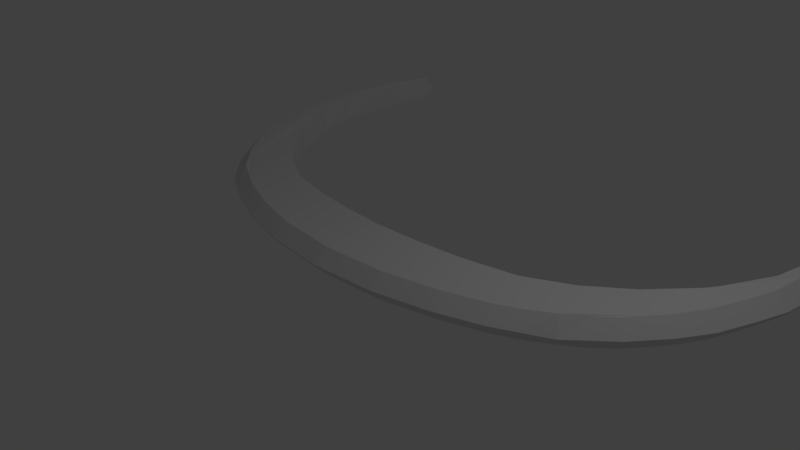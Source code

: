 # Source: razor.blend  (saved by Blender 2.77.0; exported with 4.5.12 LTS)
import bpy
from mathutils import Matrix  # noqa: F401  (used for matrix-valued properties, if any)

bpy.ops.wm.read_factory_settings(use_empty=True)
scene = bpy.context.scene
scene.name = 'Scene'

# ---- collections
col_collection_1 = bpy.data.collections.new('Collection 1'); scene.collection.children.link(col_collection_1)

# ---- world
world_world = bpy.data.worlds.new('World'); scene.world = world_world
world_world.color = (0.05088, 0.05088, 0.05088)
world_world.use_sun_shadow = False
world_world.sun_shadow_jitter_overblur = 0.0
world_world.cycles.sampling_method = 'MANUAL'

# ---- cameras
cam_camera = bpy.data.cameras.new('Camera')
cam_camera.clip_end = 100.0
cam_camera.lens = 35.0
cam_camera.sensor_width = 32.0
cam_camera.sensor_height = 18.0
cam_camera.ortho_scale = 7.314
cam_camera.dof.focus_distance = 0.0
cam_camera.dof.aperture_fstop = 128.0

# ---- lights
light_lamp = bpy.data.lights.new('Lamp', 'POINT')
light_lamp.transmission_factor = 0.0
light_lamp.cutoff_distance = 30.0
light_lamp.energy = 100.0
light_lamp.shadow_buffer_clip_start = 1.001
light_lamp.shadow_soft_size = 0.1
light_lamp.shadow_maximum_resolution = 0.006
light_lamp.use_absolute_resolution = True

# ---- meshes
me_plane = bpy.data.meshes.new('Plane')
me_plane.from_pydata([(2.637, 0.7251, -0.05633), (4.271, 4.409, -0.01241), (4.249, 3.201, -0.03168), (1.297, 0.2291, -0.02959), (0.0, 0.09009, 0.0), (0.0, -0.3333, 0.0), (3.708, 1.759, -0.05912), (4.19, 4.585, -0.036), (0.0, -0.3333, 0.0), (4.099, 2.514, -0.04809), (4.273, 3.881, -0.03384), (3.991, 5.116, 0.1753), (3.163, 1.145, -0.06041), (0.6532, 0.1397, -0.01479), (2.049, 0.4019, -0.04296), (0.0, -0.6627, 0.0), (0.0, -0.1216, 0.0), (4.122, 4.858, -0.01831), (4.261, 4.262, -0.03492), (4.137, 4.784, -0.03011), (4.205, 4.625, -0.01536), (4.099, 2.514, 0.351), (3.708, 1.759, 0.3399), (4.273, 3.881, 0.3652), (4.249, 3.201, 0.3674), (4.137, 4.784, 0.369), (4.19, 4.585, 0.3631), (4.322, 3.981, 0.388), (4.275, 4.409, 0.3867), (3.163, 1.145, 0.3387), (2.637, 0.7251, 0.3427), (0.6532, 0.1397, 0.3843), (0.0, 0.09009, 0.3991), (2.049, 0.4019, 0.3561), (1.297, 0.2291, 0.3695), (0.0, -0.6627, 0.3991), (0.0, -0.3333, 0.3991), (0.0, -0.1216, 0.3991), (4.261, 4.262, 0.3641), (4.128, 4.861, 0.3817), (4.211, 4.625, 0.3837), (4.3, 4.195, -0.01173), (4.068, 4.974, -0.01327), (4.171, 4.742, -0.01683), (4.233, 4.517, -0.01388), (4.303, 4.195, 0.3873), (4.062, 4.99, 0.3889), (4.172, 4.742, 0.3822), (4.242, 4.517, 0.3852), (0.0, -0.953, 0.1995), (2.989, -0.1091, 0.1638), (2.312, -0.4606, 0.1758), (4.179, 4.858, 0.1812), (4.294, 4.625, 0.1842), (1.698, -0.6882, 0.1877), (4.309, 1.663, 0.1961), (4.111, 1.172, 0.1858), (4.479, 3.981, 0.1885), (4.541, 3.586, 0.1898), (3.858, 0.7795, 0.1756), (3.991, 5.116, 0.1753), (4.376, 4.409, 0.1871), (4.556, 3.137, 0.1925), (4.45, 2.091, 0.1952), (4.527, 2.777, 0.1934), (4.492, 2.438, 0.1943), (3.508, 0.3498, 0.1697), (0.9334, -0.87, 0.1936), (0.4667, -0.9115, 0.1966), (1.316, -0.7791, 0.1907), (3.249, 0.1203, 0.1668), (3.683, 0.5646, 0.1726), (4.471, 2.265, 0.1948), (4.51, 2.607, 0.1939), (4.542, 2.957, 0.193), (4.379, 1.877, 0.1956), (4.548, 3.361, 0.1912), (4.335, 4.517, 0.1856), (4.427, 4.195, 0.1878), (4.085, 4.987, 0.1783), (3.985, 0.9755, 0.1807), (4.51, 3.783, 0.1892), (4.21, 1.417, 0.191), (2.005, -0.5744, 0.1817), (4.237, 4.742, 0.1827), (2.651, -0.2849, 0.1698), (2.312, -0.4606, 0.189), (2.237, -0.2899, 0.3702), (2.884, 0.04491, 0.3818), (2.989, -0.1091, 0.1771), (4.111, 1.172, 0.1991), (3.945, 1.258, 0.3828), (4.134, 1.728, 0.3903), (4.309, 1.663, 0.2093), (4.527, 2.777, 0.2067), (4.342, 2.792, 0.3882), (4.556, 3.137, 0.2058), (4.37, 3.141, 0.3876), (3.508, 0.3498, 0.1829), (3.374, 0.4792, 0.3638), (3.858, 0.7795, 0.1888), (3.707, 0.8888, 0.3698), (0.9334, -0.87, 0.2069), (0.9035, -0.6857, 0.3889), (1.698, -0.6882, 0.201), (1.643, -0.5098, 0.3824), (4.541, 3.586, 0.2031), (4.355, 3.568, 0.3854), (4.267, 2.132, 0.3942), (4.45, 2.091, 0.2084), (4.492, 2.438, 0.2076), (4.307, 2.457, 0.389), (0.0, -0.953, 0.2128), (1.863e-09, -0.766, 0.3991), (2.565, -0.1196, 0.3644), (2.651, -0.2849, 0.183), (4.037, 1.487, 0.3851), (4.21, 1.417, 0.2042), (4.356, 2.972, 0.3878), (4.542, 2.957, 0.2062), (3.539, 0.6823, 0.3666), (3.683, 0.5646, 0.1859), (1.273, -0.598, 0.386), (1.316, -0.7791, 0.2039), (1.94, -0.3998, 0.3767), (2.005, -0.5744, 0.195), (3.828, 1.076, 0.3747), (3.985, 0.9755, 0.194), (4.362, 3.355, 0.3863), (4.548, 3.361, 0.2044), (4.286, 2.287, 0.3894), (4.471, 2.265, 0.208), (3.126, 0.2599, 0.3609), (3.249, 0.1203, 0.18), (0.4502, -0.726, 0.3925), (0.4667, -0.9115, 0.2098), (4.339, 3.754, 0.3847), (4.51, 3.783, 0.2024), (4.202, 1.935, 0.3899), (4.379, 1.877, 0.2089), (4.324, 2.627, 0.3886), (4.51, 2.607, 0.2071), (2.88, 0.05026, -0.01663), (2.989, -0.1091, 0.157), (4.363, 3.141, -0.01189), (4.556, 3.137, 0.1858), (4.128, 1.73, -0.009156), (4.309, 1.663, 0.1893), (3.702, 0.8926, -0.02982), (3.858, 0.7795, 0.1688), (0.0, -0.7596, 0.0), (-1.979e-09, -0.953, 0.1927), (1.642, -0.5035, -0.01607), (1.698, -0.6882, 0.1809), (2.234, -0.284, -0.02833), (2.312, -0.4606, 0.169), (3.939, 1.261, -0.01638), (4.111, 1.172, 0.179), (4.348, 3.567, -0.01419), (4.541, 3.586, 0.183), (4.301, 2.461, -0.01027), (4.492, 2.438, 0.1875), (3.369, 0.4837, -0.03558), (3.508, 0.3498, 0.1629), (0.9025, -0.6793, -0.009579), (0.9334, -0.87, 0.1868), (4.479, 3.981, 0.1817), (4.307, 3.963, -0.02275), (4.261, 2.133, -0.004899), (4.45, 2.091, 0.1884), (4.336, 2.797, -0.01111), (4.527, 2.777, 0.1866), (2.651, -0.2849, 0.163), (2.562, -0.1139, -0.03487), (4.21, 1.417, 0.1842), (4.031, 1.489, -0.01417), (4.542, 2.957, 0.1862), (4.35, 2.972, -0.01148), (3.683, 0.5646, 0.1658), (3.534, 0.6864, -0.03264), (1.316, -0.7791, 0.1839), (1.271, -0.5917, -0.01321), (2.005, -0.5744, 0.175), (1.938, -0.3937, -0.02256), (3.985, 0.9755, 0.1739), (3.823, 1.08, -0.02458), (4.548, 3.361, 0.1844), (4.356, 3.355, -0.0129), (4.471, 2.265, 0.188), (4.279, 2.288, -0.009828), (3.249, 0.1203, 0.16), (3.121, 0.2647, -0.03839), (0.4667, -0.9115, 0.1898), (0.4496, -0.7196, -0.006714), (4.51, 3.783, 0.1824), (4.319, 3.753, -0.01448), (4.379, 1.877, 0.1888), (4.196, 1.937, -0.009387), (4.51, 2.607, 0.1871), (4.318, 2.628, -0.01067)], [], [(143, 190, 70, 50), (51, 85, 115, 86), (49, 68, 135, 112), (4, 16, 37, 32), (9, 6, 22, 21), (16, 5, 36, 37), (2, 9, 21, 24), (50, 70, 133, 89), (84, 52, 39, 47), (92, 138, 108, 130, 111, 140, 95, 118, 97, 128, 107, 136, 27, 45, 28, 48, 40, 47, 39, 46, 11, 25, 26, 38, 23, 24, 21, 22, 29, 30, 33, 34, 31, 32, 37, 36, 35, 113, 134, 103, 122, 105, 124, 87, 114, 88, 132, 99, 120, 101, 126, 91, 116), (55, 75, 139, 93), (56, 82, 117, 90), (10, 2, 24, 23), (7, 18, 38, 26), (18, 10, 23, 38), (19, 7, 26, 25), (79, 60, 11, 46), (78, 61, 28, 45), (77, 53, 40, 48), (58, 81, 137, 106), (12, 0, 30, 29), (63, 72, 131, 109), (6, 12, 29, 22), (62, 76, 129, 96), (64, 74, 119, 94), (65, 73, 141, 110), (13, 4, 32, 31), (3, 13, 31, 34), (14, 3, 34, 33), (0, 14, 33, 30), (59, 80, 127, 100), (66, 71, 121, 98), (54, 83, 125, 104), (67, 69, 123, 102), (5, 15, 35, 36), (81, 57, 27, 136, 137), (15, 150, 151, 49, 112, 113, 35), (165, 180, 69, 67), (69, 54, 104, 123), (166, 167, 41, 78, 57), (153, 182, 83, 54), (80, 56, 90, 127), (172, 143, 50, 85), (163, 178, 71, 66), (71, 59, 100, 121), (192, 165, 67, 68), (149, 184, 80, 59), (72, 65, 110, 131), (196, 169, 63, 75), (161, 198, 73, 65), (180, 153, 54, 69), (190, 163, 66, 70), (171, 176, 74, 64), (74, 62, 96, 119), (145, 186, 76, 62), (73, 64, 94, 141), (174, 147, 55, 82), (198, 171, 64, 73), (70, 66, 98, 133), (147, 196, 75, 55), (159, 194, 81, 58), (61, 77, 48, 28), (1, 44, 77, 61), (44, 20, 53, 77), (57, 78, 45, 27), (194, 166, 57, 81), (41, 1, 61, 78), (52, 79, 46, 39), (17, 42, 79, 52), (42, 11, 60, 79), (68, 67, 102, 135), (151, 192, 68, 49), (157, 174, 82, 56), (75, 63, 109, 139), (188, 161, 65, 72), (169, 188, 72, 63), (82, 55, 93, 117), (186, 159, 58, 76), (178, 149, 59, 71), (76, 58, 106, 129), (182, 155, 51, 83), (155, 172, 85, 51), (53, 84, 47, 40), (20, 43, 84, 53), (43, 17, 52, 84), (85, 50, 89, 115), (184, 157, 56, 80), (176, 145, 62, 74), (115, 89, 88, 114), (117, 93, 92, 116), (119, 96, 97, 118), (121, 100, 101, 120), (123, 104, 105, 122), (125, 86, 87, 124), (127, 90, 91, 126), (129, 106, 107, 128), (131, 110, 111, 130), (133, 98, 99, 132), (135, 102, 103, 134), (139, 109, 108, 138), (141, 94, 95, 140), (86, 115, 114, 87), (90, 117, 116, 91), (94, 119, 118, 95), (98, 121, 120, 99), (102, 123, 122, 103), (104, 125, 124, 105), (100, 127, 126, 101), (96, 129, 128, 97), (109, 131, 130, 108), (89, 133, 132, 88), (112, 135, 134, 113), (106, 137, 136, 107), (93, 139, 138, 92), (110, 141, 140, 111), (83, 51, 86, 125), (173, 142, 143, 172), (175, 146, 147, 174), (177, 144, 145, 176), (179, 148, 149, 178), (181, 152, 153, 180), (183, 154, 155, 182), (185, 156, 157, 184), (187, 158, 159, 186), (189, 160, 161, 188), (191, 162, 163, 190), (193, 164, 165, 192), (195, 167, 166, 194), (197, 168, 169, 196), (199, 170, 171, 198), (154, 173, 172, 155), (156, 175, 174, 157), (170, 177, 176, 171), (162, 179, 178, 163), (164, 181, 180, 165), (152, 183, 182, 153), (148, 185, 184, 149), (144, 187, 186, 145), (168, 189, 188, 169), (142, 191, 190, 143), (150, 193, 192, 151), (158, 195, 194, 159), (146, 197, 196, 147), (160, 199, 198, 161), (146, 175, 156, 185, 148, 179, 162, 191, 142, 173, 154, 183, 152, 181, 164, 193, 150, 15, 5, 16, 4, 13, 3, 14, 0, 12, 6, 9, 2, 10, 18, 7, 19, 11, 42, 17, 43, 20, 44, 1, 41, 167, 195, 158, 187, 144, 177, 170, 199, 160, 189, 168, 197), (11, 19, 25)])
me_plane.use_remesh_preserve_volume = False
me_plane.use_remesh_preserve_attributes = False
me_plane.use_mirror_vertex_groups = False
me_plane.update()

# ---- objects
ob_plane = bpy.data.objects.new('Plane', me_plane)
ob_lamp = bpy.data.objects.new('Lamp', light_lamp)
ob_camera = bpy.data.objects.new('Camera', cam_camera)

# ---- transforms, parenting, visibility, modifiers, constraints
ob_plane.location = (0.0, 0.0, 0.0)
ob_plane.lineart.crease_threshold = 0.0
_m = ob_plane.modifiers.new('Mirror', 'MIRROR')
ob_lamp.location = (4.076, 1.005, 5.904)
ob_lamp.rotation_euler = (0.6503, 0.05522, 1.866)
ob_lamp.lock_rotations_4d = False
ob_lamp.empty_display_type = 'ARROWS'
ob_lamp.color = (0.0, 0.0, 0.0, 0.0)
ob_lamp.lineart.crease_threshold = 0.0
ob_camera.location = (7.481, -6.508, 5.344)
ob_camera.rotation_euler = (1.109, 0.01082, 0.8149)
ob_camera.lock_rotations_4d = False
ob_camera.empty_display_type = 'ARROWS'
ob_camera.color = (0.0, 0.0, 0.0, 0.0)
ob_camera.display_type = 'WIRE'
ob_camera.lineart.crease_threshold = 0.0

# ---- collection membership
col_collection_1.objects.link(ob_plane)
col_collection_1.objects.link(ob_lamp)
col_collection_1.objects.link(ob_camera)

# ---- scene / render settings (as saved in the file)
scene.camera = ob_camera
scene.frame_start = 1; scene.frame_end = 250; scene.frame_set(1)
scene.render.engine = 'BLENDER_EEVEE_NEXT'
scene.render.resolution_percentage = 50
scene.render.dither_intensity = 0.0
scene.cycles.use_denoising = False
scene.cycles.samples = 128
scene.cycles.sampling_pattern = 'TABULATED_SOBOL'
scene.cycles.light_sampling_threshold = 0.0
scene.cycles.use_adaptive_sampling = False
scene.cycles.use_light_tree = False
scene.cycles.blur_glossy = 0.0
scene.cycles.sample_clamp_indirect = 0.0
scene.view_settings.view_transform = 'Standard'
bpy.context.view_layer.update()

